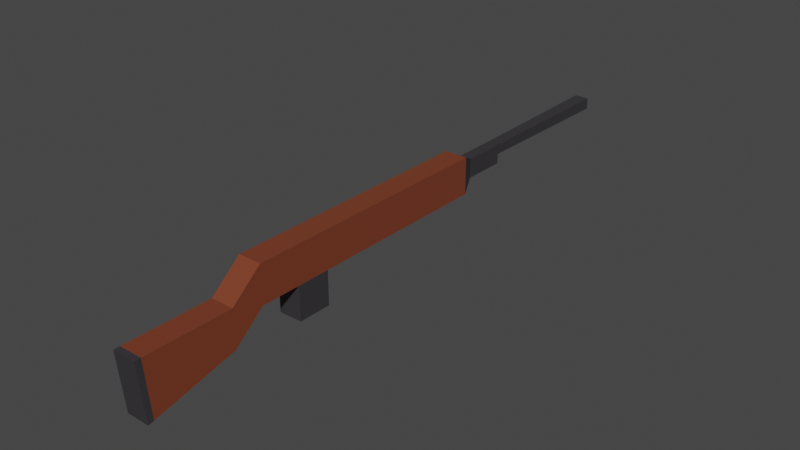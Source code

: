 # Source: rifle.blend  (saved by Blender 2.90.8; exported with 4.5.12 LTS)
import bpy
from mathutils import Matrix  # noqa: F401  (used for matrix-valued properties, if any)

bpy.ops.wm.read_factory_settings(use_empty=True)
scene = bpy.context.scene
scene.name = 'Scene'

# ---- collections
col_collection = bpy.data.collections.new('Collection'); scene.collection.children.link(col_collection)

# ---- materials (node trees are filled in below, after node groups)
mat_brown = bpy.data.materials.new('Brown')
mat_brown.use_transparent_shadow = False
mat_grey = bpy.data.materials.new('Grey')
mat_grey.use_transparent_shadow = False

# ---- material node trees
mat_brown.use_nodes = True; mat_brown.node_tree.nodes.clear()
_N = mat_brown.node_tree.nodes; _L = mat_brown.node_tree.links
n0 = _N.new('ShaderNodeBsdfPrincipled'); n0.name = 'Principled BSDF'; n0.location = (10, 300)
n0.distribution = 'GGX'
n0.subsurface_method = 'BURLEY'
n0.inputs[0].default_value = (0.1963, 0.04519, 0.01984, 1.0)
n0.inputs[3].default_value = 1.45
n0.inputs[27].default_value = (0.0, 0.0, 0.0, 1.0)
n0.inputs[28].default_value = 1.0
n1 = _N.new('ShaderNodeOutputMaterial'); n1.name = 'Material Output'; n1.location = (300, 300)
_L.new(n0.outputs[0], n1.inputs[0])
n1.is_active_output = True
mat_grey.use_nodes = True; mat_grey.node_tree.nodes.clear()
_N = mat_grey.node_tree.nodes; _L = mat_grey.node_tree.links
n0 = _N.new('ShaderNodeBsdfPrincipled'); n0.name = 'Principled BSDF'; n0.location = (10, 300)
n0.distribution = 'GGX'
n0.subsurface_method = 'BURLEY'
n0.inputs[0].default_value = (0.0382, 0.0356, 0.03955, 1.0)
n0.inputs[3].default_value = 1.45
n0.inputs[27].default_value = (0.0, 0.0, 0.0, 1.0)
n0.inputs[28].default_value = 1.0
n1 = _N.new('ShaderNodeOutputMaterial'); n1.name = 'Material Output'; n1.location = (300, 300)
_L.new(n0.outputs[0], n1.inputs[0])
n1.is_active_output = True

# ---- world
world_world = bpy.data.worlds.new('World'); scene.world = world_world
world_world.use_nodes = True; world_world.node_tree.nodes.clear()
_N = world_world.node_tree.nodes; _L = world_world.node_tree.links
n0 = _N.new('ShaderNodeOutputWorld'); n0.name = 'World Output'; n0.location = (300, 300)
n1 = _N.new('ShaderNodeBackground'); n1.name = 'Background'; n1.location = (10, 300)
n1.inputs[0].default_value = (0.05088, 0.05088, 0.05088, 1.0)
_L.new(n1.outputs[0], n0.inputs[0])
n0.is_active_output = True
world_world.color = (0.05088, 0.05088, 0.05088)
world_world.use_sun_shadow = False
world_world.sun_shadow_jitter_overblur = 0.0

# ---- meshes
me_cube_002 = bpy.data.meshes.new('Cube.002')
me_cube_002.from_pydata([(-1.0, -1.0, -1.0), (-1.0, -1.0, 1.0), (-1.0, 1.0, -1.0), (-1.0, 1.0, 1.0), (1.0, -1.0, -1.0), (1.0, -1.0, 1.0), (1.0, 1.0, -1.0), (1.0, 1.0, 1.0), (-1.0, -0.4367, -1.0), (-1.0, -0.4367, 1.0), (1.0, -0.4367, -1.0), (1.0, -0.4367, 1.0), (-1.0, -0.6933, -1.0), (1.0, -0.6933, 1.0), (-1.0, -0.6933, 1.0), (1.0, -0.6933, -1.0), (-1.0, -0.4367, -2.801), (1.0, -0.4367, -2.801), (-1.0, -0.6933, -2.801), (1.0, -0.6933, -2.801), (-1.0, -1.233, -2.361), (-1.0, -1.233, -0.3614), (1.0, -1.233, -2.361), (1.0, -1.233, -0.3614), (-1.0, -1.901, -3.459), (-1.0, -1.939, -0.3614), (1.0, -1.901, -3.459), (1.0, -1.939, -0.3614), (-0.5179, 1.113, -0.474), (-0.5179, 1.113, 0.5619), (0.5179, 1.113, -0.474), (0.5179, 1.113, 0.5619), (-0.5179, 1.454, -0.474), (-0.5179, 1.454, 0.5619), (0.5179, 1.454, -0.474), (0.5179, 1.454, 0.5619), (-1.0, -1.0, 0.0), (-1.0, 1.0, 0.0), (1.0, 1.0, 0.0), (1.0, -1.0, 0.0), (1.0, -0.4367, 0.0), (-1.0, -0.4367, 0.0), (-1.0, -0.6933, 0.0), (1.0, -0.6933, 0.0), (-1.0, -1.233, -1.361), (1.0, -1.233, -1.361), (-1.0, -1.92, -1.91), (1.0, -1.92, -1.91), (-0.5179, 1.113, 0.04392), (0.5179, 1.113, 0.04392), (-0.5179, 1.454, 0.04392), (0.5179, 1.454, 0.04392), (-0.6208, 2.695, 0.6133), (0.6208, 2.695, 0.6133), (-0.6208, 2.695, -0.007502), (0.6208, 2.695, -0.007502), (1.0, -1.858, -3.388), (-1.0, -1.858, -3.388), (-1.0, -1.893, -0.3614), (1.0, -1.893, -0.3614), (1.0, -1.876, -1.875), (-1.0, -1.876, -1.875)], [], [(41, 9, 3, 37), (3, 7, 31, 29), (43, 13, 5, 39), (5, 1, 21, 23), (12, 15, 4, 0), (13, 14, 1, 5), (7, 3, 9, 11), (2, 6, 10, 8), (38, 7, 11, 40), (42, 14, 9, 41), (36, 1, 14, 42), (11, 9, 14, 13), (12, 8, 16, 18), (40, 11, 13, 43), (16, 17, 19, 18), (10, 15, 19, 17), (8, 10, 17, 16), (15, 12, 18, 19), (57, 56, 26, 24), (39, 5, 23, 45), (36, 0, 20, 44), (0, 4, 22, 20), (47, 27, 25, 46), (61, 57, 24, 46), (59, 58, 25, 27), (60, 59, 27, 47), (49, 30, 34, 51), (37, 3, 29, 48), (38, 6, 30, 49), (6, 2, 28, 30), (33, 35, 53, 52), (30, 28, 32, 34), (29, 31, 35, 33), (48, 29, 33, 50), (28, 48, 50, 32), (32, 50, 51, 34), (7, 38, 49, 31), (2, 37, 48, 28), (31, 49, 51, 35), (56, 60, 47, 26), (58, 61, 46, 25), (26, 47, 46, 24), (1, 36, 44, 21), (4, 39, 45, 22), (10, 40, 43, 15), (0, 36, 42, 12), (12, 42, 41, 8), (6, 38, 40, 10), (15, 43, 39, 4), (8, 41, 37, 2), (54, 52, 53, 55), (50, 33, 52, 54), (51, 50, 54, 55), (35, 51, 55, 53), (21, 44, 61, 58), (22, 45, 60, 56), (45, 23, 59, 60), (23, 21, 58, 59), (44, 20, 57, 61), (20, 22, 56, 57)])
me_cube_002.polygons.foreach_set('material_index', [0, 1, 0, 0, 0, 0, 0, 0, 0, 0, 0, 0, 1, 0, 1, 1, 1, 1, 1, 0, 0, 0, 1, 1, 1, 1, 1, 1, 1, 1, 1, 1, 1, 1, 1, 1, 1, 1, 1, 1, 1, 1, 0, 0, 0, 0, 0, 0, 0, 0, 1, 1, 1, 1, 0, 0, 0, 0, 0, 0])
_uv = me_cube_002.uv_layers.new(name='UVMap')
_uv.uv.foreach_set('vector', [0.5, 0.07041, 0.625, 0.07041, 0.625, 0.25, 0.5, 0.25, 0.875, 0.5, 0.625, 0.5, 0.625, 0.5, 0.875, 0.5, 0.5, 0.7117, 0.625, 0.7117, 0.625, 0.75, 0.5, 0.75, 0.625, 0.75, 0.875, 0.75, 0.875, 0.75, 0.625, 0.75, 0.125, 0.7117, 0.375, 0.7117, 0.375, 0.75, 0.125, 0.75, 0.625, 0.7117, 0.875, 0.7117, 0.875, 0.75, 0.625, 0.75, 0.625, 0.5, 0.875, 0.5, 0.875, 0.6796, 0.625, 0.6796, 0.125, 0.5, 0.375, 0.5, 0.375, 0.6796, 0.125, 0.6796, 0.5, 0.5, 0.625, 0.5, 0.625, 0.6796, 0.5, 0.6796, 0.5, 0.03834, 0.625, 0.03834, 0.625, 0.07041, 0.5, 0.07041, 0.5, 0.0, 0.625, 0.0, 0.625, 0.03834, 0.5, 0.03834, 0.625, 0.6796, 0.875, 0.6796, 0.875, 0.7117, 0.625, 0.7117, 0.375, 0.03834, 0.375, 0.07041, 0.375, 0.07041, 0.375, 0.03834, 0.5, 0.6796, 0.625, 0.6796, 0.625, 0.7117, 0.5, 0.7117, 0.125, 0.6796, 0.375, 0.6796, 0.375, 0.7117, 0.125, 0.7117, 0.375, 0.6796, 0.375, 0.7117, 0.375, 0.7117, 0.375, 0.6796, 0.125, 0.6796, 0.375, 0.6796, 0.375, 0.6796, 0.125, 0.6796, 0.375, 0.7117, 0.125, 0.7117, 0.125, 0.7117, 0.375, 0.7117, 0.125, 0.75, 0.375, 0.75, 0.375, 0.75, 0.125, 0.75, 0.5, 0.75, 0.625, 0.75, 0.625, 0.75, 0.5, 0.75, 0.5, 0.0, 0.375, 0.0, 0.375, 0.0, 0.5, 0.0, 0.125, 0.75, 0.375, 0.75, 0.375, 0.75, 0.125, 0.75, 0.5, 0.75, 0.625, 0.75, 0.625, 1.0, 0.5, 1.0, 0.5, 0.0, 0.375, 0.0, 0.375, 0.0, 0.5, 0.0, 0.625, 0.75, 0.875, 0.75, 0.875, 0.75, 0.625, 0.75, 0.5, 0.75, 0.625, 0.75, 0.625, 0.75, 0.5, 0.75, 0.5, 0.5, 0.375, 0.5, 0.375, 0.5, 0.5, 0.5, 0.5, 0.25, 0.625, 0.25, 0.625, 0.25, 0.5, 0.25, 0.5, 0.5, 0.375, 0.5, 0.375, 0.5, 0.5, 0.5, 0.375, 0.5, 0.125, 0.5, 0.125, 0.5, 0.375, 0.5, 0.875, 0.5, 0.625, 0.5, 0.625, 0.5, 0.875, 0.5, 0.375, 0.5, 0.125, 0.5, 0.125, 0.5, 0.375, 0.5, 0.875, 0.5, 0.625, 0.5, 0.625, 0.5, 0.875, 0.5, 0.5, 0.25, 0.625, 0.25, 0.625, 0.25, 0.5, 0.25, 0.375, 0.25, 0.5, 0.25, 0.5, 0.25, 0.375, 0.25, 0.375, 0.25, 0.5, 0.25, 0.5, 0.5, 0.375, 0.5, 0.625, 0.5, 0.5, 0.5, 0.5, 0.5, 0.625, 0.5, 0.375, 0.25, 0.5, 0.25, 0.5, 0.25, 0.375, 0.25, 0.625, 0.5, 0.5, 0.5, 0.5, 0.5, 0.625, 0.5, 0.375, 0.75, 0.5, 0.75, 0.5, 0.75, 0.375, 0.75, 0.625, 0.0, 0.5, 0.0, 0.5, 0.0, 0.625, 0.0, 0.375, 0.75, 0.5, 0.75, 0.5, 1.0, 0.375, 1.0, 0.625, 0.0, 0.5, 0.0, 0.5, 0.0, 0.625, 0.0, 0.375, 0.75, 0.5, 0.75, 0.5, 0.75, 0.375, 0.75, 0.375, 0.6796, 0.5, 0.6796, 0.5, 0.7117, 0.375, 0.7117, 0.375, 0.0, 0.5, 0.0, 0.5, 0.03834, 0.375, 0.03834, 0.375, 0.03834, 0.5, 0.03834, 0.5, 0.07041, 0.375, 0.07041, 0.375, 0.5, 0.5, 0.5, 0.5, 0.6796, 0.375, 0.6796, 0.375, 0.7117, 0.5, 0.7117, 0.5, 0.75, 0.375, 0.75, 0.375, 0.07041, 0.5, 0.07041, 0.5, 0.25, 0.375, 0.25, 0.5, 0.25, 0.625, 0.25, 0.625, 0.5, 0.5, 0.5, 0.5, 0.25, 0.625, 0.25, 0.625, 0.25, 0.5, 0.25, 0.5, 0.5, 0.5, 0.25, 0.5, 0.25, 0.5, 0.5, 0.625, 0.5, 0.5, 0.5, 0.5, 0.5, 0.625, 0.5, 0.625, 0.0, 0.5, 0.0, 0.5, 0.0, 0.625, 0.0, 0.375, 0.75, 0.5, 0.75, 0.5, 0.75, 0.375, 0.75, 0.5, 0.75, 0.625, 0.75, 0.625, 0.75, 0.5, 0.75, 0.625, 0.75, 0.875, 0.75, 0.875, 0.75, 0.625, 0.75, 0.5, 0.0, 0.375, 0.0, 0.375, 0.0, 0.5, 0.0, 0.125, 0.75, 0.375, 0.75, 0.375, 0.75, 0.125, 0.75])
me_cube_002.materials.append(mat_brown)
me_cube_002.materials.append(mat_grey)
me_cube_002.use_remesh_fix_poles = True
me_cube_002.use_remesh_preserve_attributes = False
me_cube_002.use_mirror_vertex_groups = False
me_cube_002.update()

# ---- objects
ob_empty = bpy.data.objects.new('Empty', None)
ob_rifle = bpy.data.objects.new('Rifle', me_cube_002)

# ---- transforms, parenting, visibility, modifiers, constraints
ob_empty.location = (-0.3536, 0.0, 0.0)
ob_empty.rotation_euler = (-1.571, 3.146, -1.571)
ob_empty.empty_display_type = 'IMAGE'
ob_empty.empty_display_size = 5.0
ob_empty.lineart.crease_threshold = 0.0
ob_rifle.location = (5.692e-17, -0.3631, 0.2563)
ob_rifle.scale = (0.07561, 0.8473, 0.1216)
ob_rifle.lineart.crease_threshold = 0.0

# ---- collection membership
col_collection.objects.link(ob_empty)
col_collection.objects.link(ob_rifle)

# ---- scene / render settings (as saved in the file)
scene.frame_start = 1; scene.frame_end = 250; scene.frame_set(1)
scene.render.engine = 'BLENDER_EEVEE_NEXT'
scene.cycles.use_denoising = False
scene.cycles.samples = 128
scene.cycles.sampling_pattern = 'TABULATED_SOBOL'
scene.cycles.use_adaptive_sampling = False
scene.cycles.use_light_tree = False
scene.view_settings.view_transform = 'Filmic'
bpy.context.view_layer.update()

# ---- added for rendering (the .blend has no active camera and no usable light): camera, sun
cam_auto = bpy.data.cameras.new('AutoCamera')
cam_auto.lens = 50.0
cam_auto.sensor_width = 36.0
cam_auto.clip_end = 1000.0
ob_auto_camera = bpy.data.objects.new('AutoCamera', cam_auto)
scene.collection.objects.link(ob_auto_camera)
ob_auto_camera.location = (3.67034, -4.44713, 3.04307)
ob_auto_camera.rotation_euler = (1.09748, -7.21219e-08, 0.694738)
scene.camera = ob_auto_camera
light_auto_sun = bpy.data.lights.new('AutoSun', 'SUN')
light_auto_sun.energy = 3.0
light_auto_sun.angle = 0.0523599
ob_auto_sun = bpy.data.objects.new('AutoSun', light_auto_sun)
scene.collection.objects.link(ob_auto_sun)
ob_auto_sun.rotation_euler = (0.872665, 0.174533, 0.523599)
bpy.context.view_layer.update()
